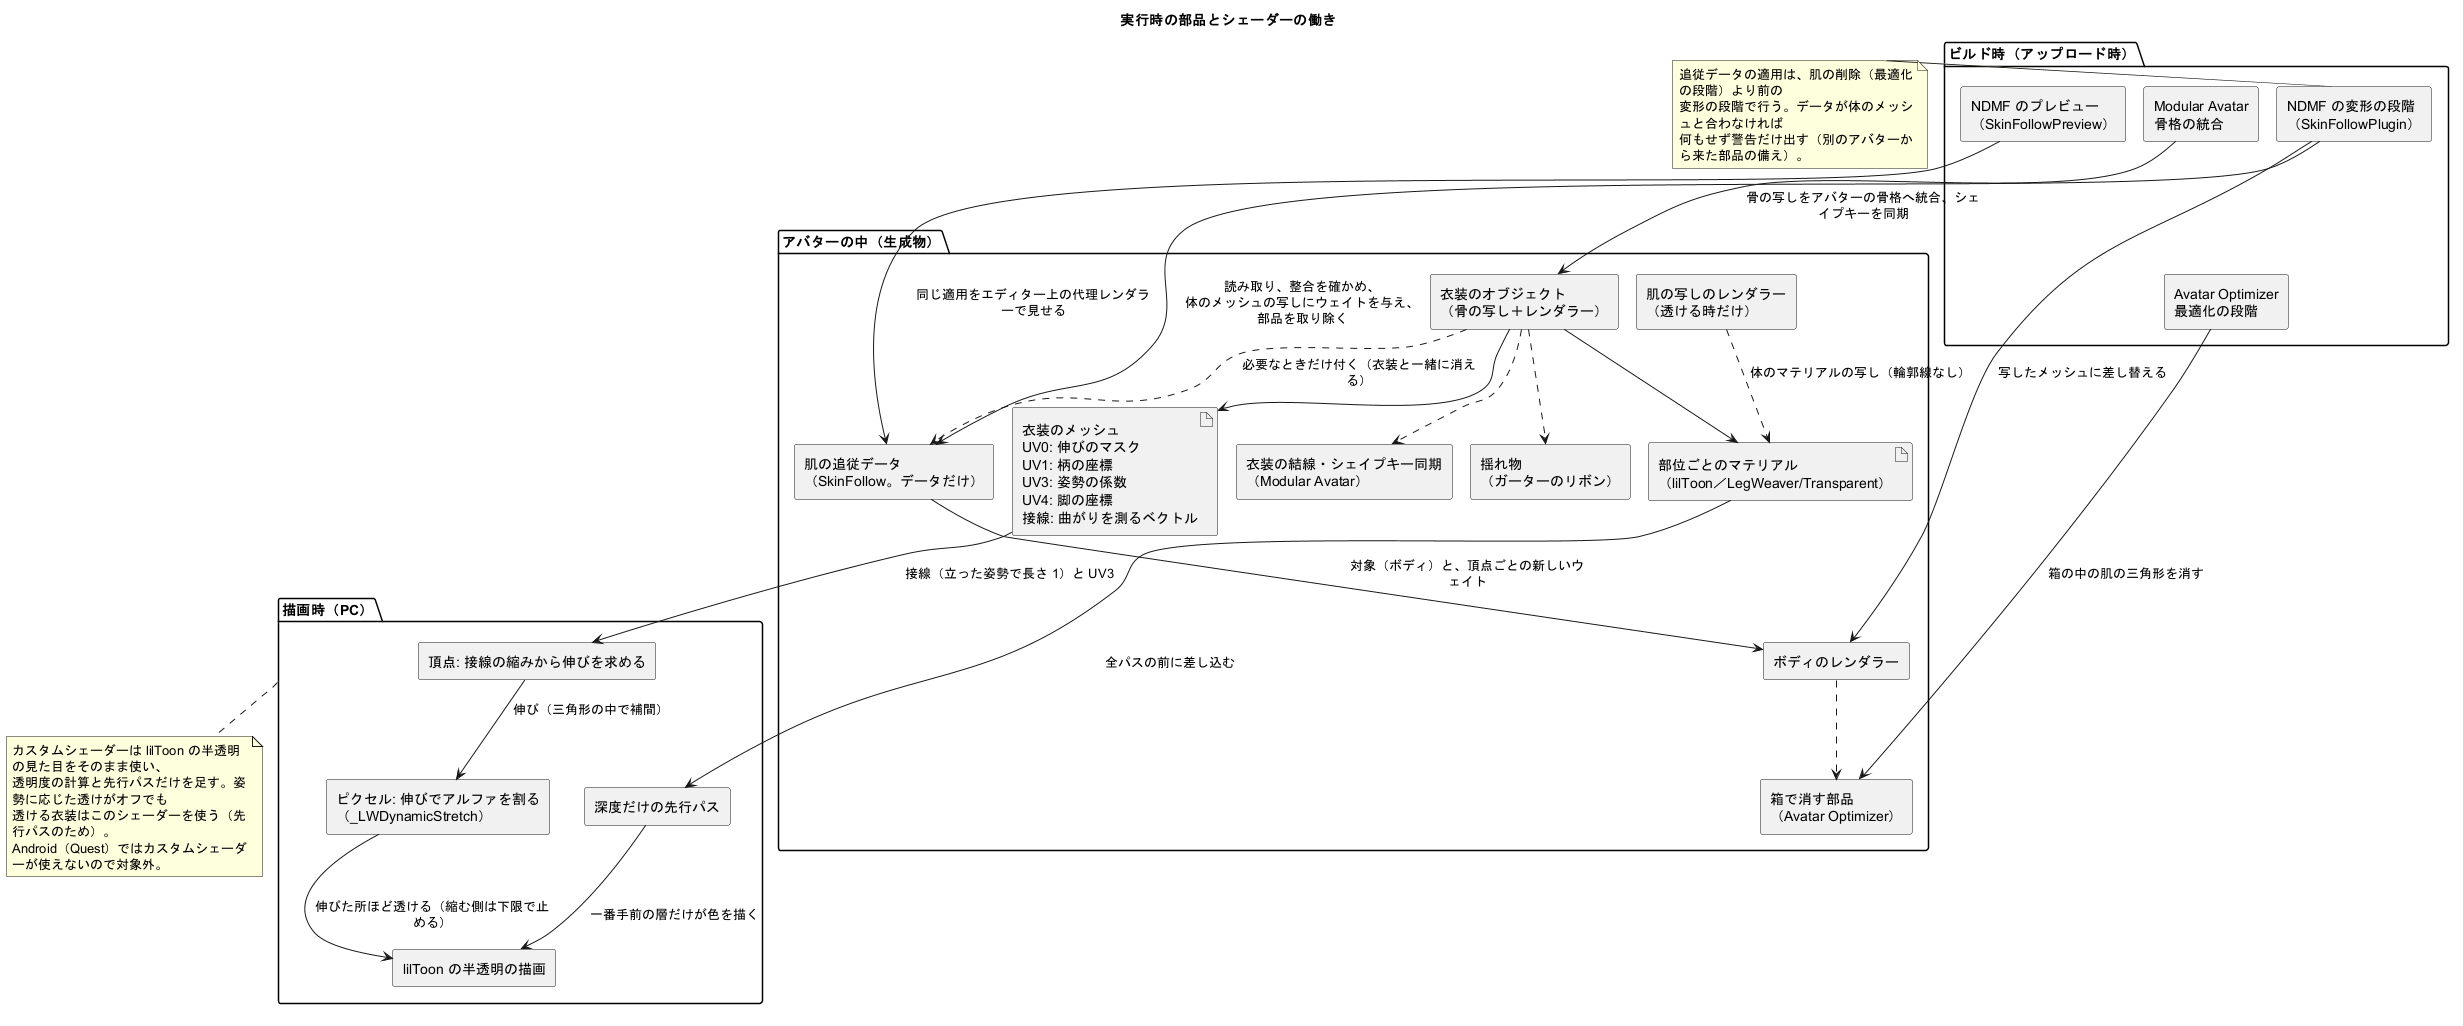

The diagram above was rendered by PlantUML. Its source (embedded in the PNG):
@startuml runtime_components
!pragma layout smetana
' LegWeaver 実行時の働き（コンポーネント図）
' アバターに入る部品（肌の追従データ）とシェーダー、それらをビルド時・描画時に使う物の関係を表す。

title 実行時の部品とシェーダーの働き

skinparam componentStyle rectangle
skinparam shadowing false
skinparam wrapWidth 240

package "アバターの中（生成物）" as avatar {
  [ボディのレンダラー] as bodyr
  [衣装のオブジェクト\n（骨の写し＋レンダラー）] as garment
  [肌の写しのレンダラー\n（透ける時だけ）] as lining
  [肌の追従データ\n（SkinFollow。データだけ）] as follow
  [箱で消す部品\n（Avatar Optimizer）] as removebox
  [衣装の結線・シェイプキー同期\n（Modular Avatar）] as macomp
  [揺れ物\n（ガーターのリボン）] as physbone
  artifact "衣装のメッシュ\nUV0: 伸びのマスク\nUV1: 柄の座標\nUV3: 姿勢の係数\nUV4: 脚の座標\n接線: 曲がりを測るベクトル" as mesh
  artifact "部位ごとのマテリアル\n（lilToon／LegWeaver/Transparent）" as mats
}

package "ビルド時（アップロード時）" as build {
  [NDMF の変形の段階\n（SkinFollowPlugin）] as plugin
  [NDMF のプレビュー\n（SkinFollowPreview）] as preview
  [Avatar Optimizer\n最適化の段階] as aao
  [Modular Avatar\n骨格の統合] as ma
}

package "描画時（PC）" as draw {
  [深度だけの先行パス] as prez
  [頂点: 接線の縮みから伸びを求める] as vert
  [ピクセル: 伸びでアルファを割る\n（_LWDynamicStretch）] as frag
  [lilToon の半透明の描画] as lilpass
}

garment --> mesh
garment --> mats
lining ..> mats : 体のマテリアルの写し（輪郭線なし）
garment ..> macomp
garment ..> follow : 必要なときだけ付く（衣装と一緒に消える）
garment ..> physbone
bodyr ..> removebox

follow --> bodyr : 対象（ボディ）と、頂点ごとの新しいウェイト
plugin --> follow : 読み取り、整合を確かめ、\n体のメッシュの写しにウェイトを与え、部品を取り除く
plugin --> bodyr : 写したメッシュに差し替える
preview --> follow : 同じ適用をエディター上の代理レンダラーで見せる
aao --> removebox : 箱の中の肌の三角形を消す
ma --> garment : 骨の写しをアバターの骨格へ統合、シェイプキーを同期
plugin -[hidden]-> aao
note right of plugin
  追従データの適用は、肌の削除（最適化の段階）より前の
  変形の段階で行う。データが体のメッシュと合わなければ
  何もせず警告だけ出す（別のアバターから来た部品の備え）。
end note

mats --> prez : 全パスの前に差し込む
prez --> lilpass : 一番手前の層だけが色を描く
mesh --> vert : 接線（立った姿勢で長さ 1）と UV3
vert --> frag : 伸び（三角形の中で補間）
frag --> lilpass : 伸びた所ほど透ける（縮む側は下限で止める）
note bottom of draw
  カスタムシェーダーは lilToon の半透明の見た目をそのまま使い、
  透明度の計算と先行パスだけを足す。姿勢に応じた透けがオフでも
  透ける衣装はこのシェーダーを使う（先行パスのため）。
  Android（Quest）ではカスタムシェーダーが使えないので対象外。
end note

@enduml